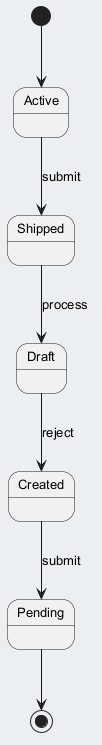

The diagram above was rendered by PlantUML. Its source (embedded in the PNG):
@startuml
skinparam backgroundColor #ECEFF1
skinparam classBackgroundColor #FFFFFF
skinparam classBorderColor #455A64
skinparam defaultFontSize 13
[*] --> Active
Active --> Shipped : submit
Shipped --> Draft : process
Draft --> Created : reject
Created --> Pending : submit
Pending --> [*]
@enduml